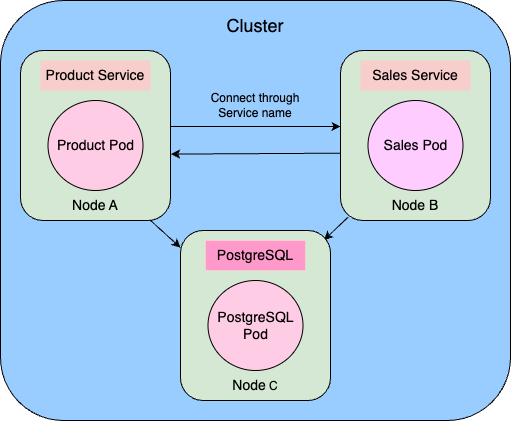

The diagram above was exported from draw.io. Its source (the exported page's mxGraphModel, read from the mxfile embedded in the PNG):
<mxGraphModel dx="1290" dy="594" grid="1" gridSize="10" guides="1" tooltips="1" connect="1" arrows="1" fold="1" page="1" pageScale="1" pageWidth="1100" pageHeight="850" math="0" shadow="0">
  <root>
    <mxCell id="0" />
    <mxCell id="1" parent="0" />
    <mxCell id="mSLqlR4UAckTAuoD-6UQ-19" value="" style="rounded=1;whiteSpace=wrap;html=1;" parent="1" vertex="1">
      <mxGeometry x="290" y="230" width="135" height="130" as="geometry" />
    </mxCell>
    <mxCell id="mSLqlR4UAckTAuoD-6UQ-2" value="" style="rounded=1;whiteSpace=wrap;html=1;fillColor=#99CCFF;" parent="1" vertex="1">
      <mxGeometry x="250" y="120" width="510" height="420" as="geometry" />
    </mxCell>
    <mxCell id="mSLqlR4UAckTAuoD-6UQ-3" value="&lt;font style=&quot;font-size: 18px;&quot;&gt;Cluster&lt;/font&gt;" style="text;html=1;strokeColor=none;fillColor=none;align=center;verticalAlign=middle;whiteSpace=wrap;rounded=0;" parent="1" vertex="1">
      <mxGeometry x="475" y="130" width="60" height="30" as="geometry" />
    </mxCell>
    <mxCell id="mSLqlR4UAckTAuoD-6UQ-25" value="" style="group" parent="1" connectable="0" vertex="1">
      <mxGeometry x="270" y="170" width="150" height="170" as="geometry" />
    </mxCell>
    <mxCell id="mSLqlR4UAckTAuoD-6UQ-10" value="" style="rounded=1;whiteSpace=wrap;html=1;fillColor=#D5E8D4;" parent="mSLqlR4UAckTAuoD-6UQ-25" vertex="1">
      <mxGeometry width="150" height="170" as="geometry" />
    </mxCell>
    <mxCell id="mSLqlR4UAckTAuoD-6UQ-13" value="&lt;font style=&quot;font-size: 14px;&quot;&gt;Node A&lt;/font&gt;" style="text;html=1;strokeColor=none;fillColor=none;align=center;verticalAlign=middle;whiteSpace=wrap;rounded=0;" parent="mSLqlR4UAckTAuoD-6UQ-25" vertex="1">
      <mxGeometry x="45" y="140" width="60" height="30" as="geometry" />
    </mxCell>
    <mxCell id="mSLqlR4UAckTAuoD-6UQ-4" value="&lt;font style=&quot;font-size: 14px;&quot;&gt;Product Pod&lt;/font&gt;" style="ellipse;whiteSpace=wrap;html=1;fillColor=#FFCCE6;" parent="mSLqlR4UAckTAuoD-6UQ-25" vertex="1">
      <mxGeometry x="27.5" y="50" width="95" height="90" as="geometry" />
    </mxCell>
    <mxCell id="mSLqlR4UAckTAuoD-6UQ-17" value="&lt;font style=&quot;font-size: 14px;&quot;&gt;Product Service&lt;/font&gt;" style="text;html=1;strokeColor=none;fillColor=#F8CECC;align=center;verticalAlign=middle;whiteSpace=wrap;rounded=0;" parent="mSLqlR4UAckTAuoD-6UQ-25" vertex="1">
      <mxGeometry x="20" y="10" width="110" height="30" as="geometry" />
    </mxCell>
    <mxCell id="mSLqlR4UAckTAuoD-6UQ-36" value="" style="group" parent="1" connectable="0" vertex="1">
      <mxGeometry x="590" y="170" width="150" height="170" as="geometry" />
    </mxCell>
    <mxCell id="mSLqlR4UAckTAuoD-6UQ-37" value="" style="rounded=1;whiteSpace=wrap;html=1;fillColor=#D5E8D4;" parent="mSLqlR4UAckTAuoD-6UQ-36" vertex="1">
      <mxGeometry width="150" height="170" as="geometry" />
    </mxCell>
    <mxCell id="mSLqlR4UAckTAuoD-6UQ-38" value="&lt;font style=&quot;font-size: 14px;&quot;&gt;Node B&lt;/font&gt;" style="text;html=1;strokeColor=none;fillColor=none;align=center;verticalAlign=middle;whiteSpace=wrap;rounded=0;" parent="mSLqlR4UAckTAuoD-6UQ-36" vertex="1">
      <mxGeometry x="45" y="140" width="60" height="30" as="geometry" />
    </mxCell>
    <mxCell id="mSLqlR4UAckTAuoD-6UQ-39" value="&lt;font style=&quot;font-size: 14px;&quot;&gt;Sales Pod&lt;/font&gt;" style="ellipse;whiteSpace=wrap;html=1;fillColor=#FFCCFF;" parent="mSLqlR4UAckTAuoD-6UQ-36" vertex="1">
      <mxGeometry x="27.5" y="50" width="95" height="90" as="geometry" />
    </mxCell>
    <mxCell id="mSLqlR4UAckTAuoD-6UQ-40" value="&lt;font style=&quot;font-size: 14px;&quot;&gt;Sales Service&lt;/font&gt;" style="text;html=1;strokeColor=none;fillColor=#F8CECC;align=center;verticalAlign=middle;whiteSpace=wrap;rounded=0;" parent="mSLqlR4UAckTAuoD-6UQ-36" vertex="1">
      <mxGeometry x="20" y="10" width="110" height="30" as="geometry" />
    </mxCell>
    <mxCell id="mSLqlR4UAckTAuoD-6UQ-48" value="" style="endArrow=classic;html=1;rounded=0;exitX=0.867;exitY=1;exitDx=0;exitDy=0;exitPerimeter=0;" parent="1" source="mSLqlR4UAckTAuoD-6UQ-10" target="mSLqlR4UAckTAuoD-6UQ-24" edge="1">
      <mxGeometry width="50" height="50" relative="1" as="geometry">
        <mxPoint x="520" y="360" as="sourcePoint" />
        <mxPoint x="570" y="310" as="targetPoint" />
      </mxGeometry>
    </mxCell>
    <mxCell id="mSLqlR4UAckTAuoD-6UQ-49" value="" style="endArrow=classic;html=1;rounded=0;exitX=1;exitY=0.5;exitDx=0;exitDy=0;" parent="1" edge="1">
      <mxGeometry width="50" height="50" relative="1" as="geometry">
        <mxPoint x="420" y="246" as="sourcePoint" />
        <mxPoint x="590" y="246" as="targetPoint" />
        <Array as="points">
          <mxPoint x="510" y="246" />
        </Array>
      </mxGeometry>
    </mxCell>
    <mxCell id="mSLqlR4UAckTAuoD-6UQ-50" value="" style="endArrow=classic;html=1;rounded=0;entryX=1.004;entryY=0.633;entryDx=0;entryDy=0;entryPerimeter=0;exitX=-0.003;exitY=0.604;exitDx=0;exitDy=0;exitPerimeter=0;" parent="1" source="mSLqlR4UAckTAuoD-6UQ-37" edge="1">
      <mxGeometry width="50" height="50" relative="1" as="geometry">
        <mxPoint x="584.5999999999999" y="272.59000000000003" as="sourcePoint" />
        <mxPoint x="420.5999999999999" y="273.61" as="targetPoint" />
      </mxGeometry>
    </mxCell>
    <mxCell id="mSLqlR4UAckTAuoD-6UQ-51" value="" style="endArrow=classic;html=1;rounded=0;exitX=0.051;exitY=0.98;exitDx=0;exitDy=0;exitPerimeter=0;entryX=0.957;entryY=0.056;entryDx=0;entryDy=0;entryPerimeter=0;" parent="1" source="mSLqlR4UAckTAuoD-6UQ-37" target="mSLqlR4UAckTAuoD-6UQ-24" edge="1">
      <mxGeometry width="50" height="50" relative="1" as="geometry">
        <mxPoint x="410" y="350" as="sourcePoint" />
        <mxPoint x="440" y="374" as="targetPoint" />
      </mxGeometry>
    </mxCell>
    <mxCell id="mSLqlR4UAckTAuoD-6UQ-52" value="Connect through &lt;br&gt;Service name" style="text;html=1;strokeColor=none;fillColor=none;align=center;verticalAlign=middle;whiteSpace=wrap;rounded=0;" parent="1" vertex="1">
      <mxGeometry x="420" y="210" width="170" height="30" as="geometry" />
    </mxCell>
    <mxCell id="mSLqlR4UAckTAuoD-6UQ-54" value="" style="group" parent="1" connectable="0" vertex="1">
      <mxGeometry x="430" y="350" width="150" height="170" as="geometry" />
    </mxCell>
    <mxCell id="mSLqlR4UAckTAuoD-6UQ-24" value="" style="rounded=1;whiteSpace=wrap;html=1;fillColor=#D5E8D4;strokeColor=#000000;" parent="mSLqlR4UAckTAuoD-6UQ-54" vertex="1">
      <mxGeometry width="150" height="170" as="geometry" />
    </mxCell>
    <mxCell id="mSLqlR4UAckTAuoD-6UQ-28" value="&lt;font style=&quot;font-size: 14px;&quot;&gt;PostgreSQL Pod&lt;/font&gt;" style="ellipse;whiteSpace=wrap;html=1;fillColor=#FFCCE6;" parent="mSLqlR4UAckTAuoD-6UQ-54" vertex="1">
      <mxGeometry x="27.5" y="50" width="95" height="90" as="geometry" />
    </mxCell>
    <mxCell id="mSLqlR4UAckTAuoD-6UQ-34" value="&lt;font style=&quot;font-size: 14px;&quot;&gt;PostgreSQL&lt;/font&gt;" style="text;html=1;strokeColor=#F8CECC;fillColor=#FF99CC;align=center;verticalAlign=middle;whiteSpace=wrap;rounded=0;" parent="mSLqlR4UAckTAuoD-6UQ-54" vertex="1">
      <mxGeometry x="25" y="10" width="100" height="30" as="geometry" />
    </mxCell>
    <mxCell id="mSLqlR4UAckTAuoD-6UQ-46" value="&lt;font style=&quot;font-size: 14px;&quot;&gt;Node&lt;/font&gt; C" style="text;html=1;strokeColor=none;fillColor=none;align=center;verticalAlign=middle;whiteSpace=wrap;rounded=0;" parent="mSLqlR4UAckTAuoD-6UQ-54" vertex="1">
      <mxGeometry x="45" y="140" width="60" height="30" as="geometry" />
    </mxCell>
  </root>
</mxGraphModel>